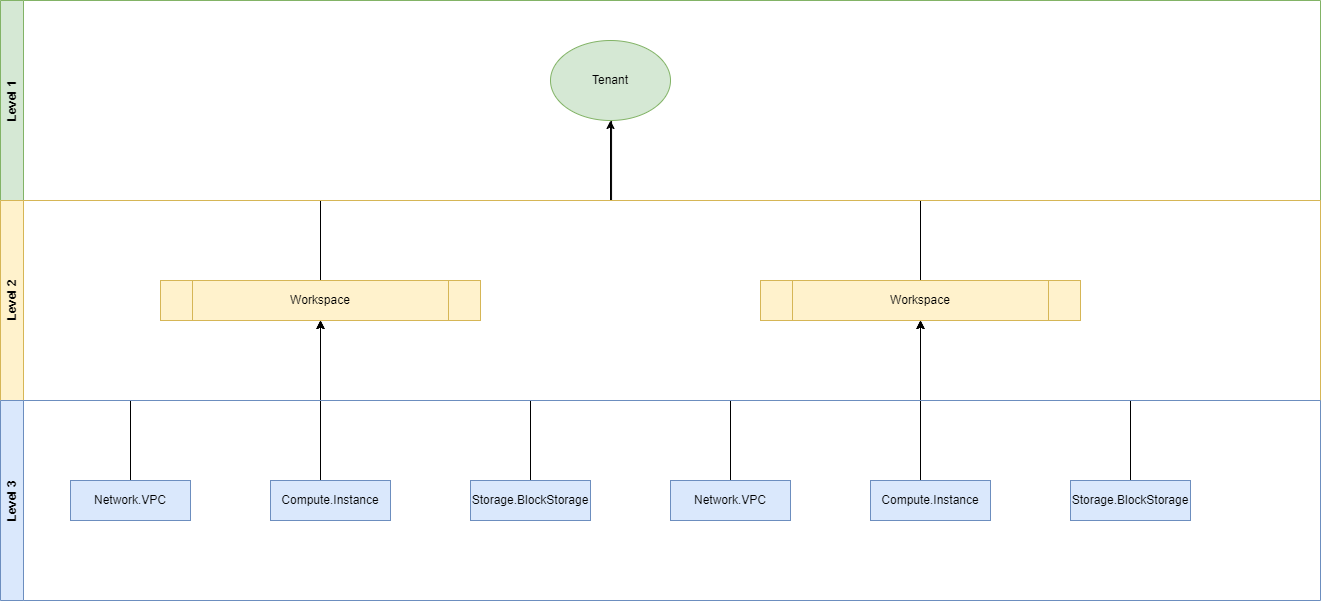

The diagram above was exported from draw.io. Its source (the exported page's mxGraphModel, read from the mxfile embedded in the PNG):
<mxGraphModel dx="2514" dy="2202" grid="1" gridSize="10" guides="1" tooltips="1" connect="1" arrows="1" fold="1" page="1" pageScale="1" pageWidth="827" pageHeight="1169" math="0" shadow="0">
  <root>
    <mxCell id="0" />
    <mxCell id="1" parent="0" />
    <mxCell id="mp7bq8bEEtGxQQjxS-G0-6" style="edgeStyle=orthogonalEdgeStyle;rounded=0;orthogonalLoop=1;jettySize=auto;html=1;entryX=0.5;entryY=1;entryDx=0;entryDy=0;" edge="1" parent="1" source="mp7bq8bEEtGxQQjxS-G0-1" target="mp7bq8bEEtGxQQjxS-G0-4">
      <mxGeometry relative="1" as="geometry">
        <Array as="points">
          <mxPoint x="200" y="290" />
          <mxPoint x="200" y="290" />
        </Array>
      </mxGeometry>
    </mxCell>
    <mxCell id="mp7bq8bEEtGxQQjxS-G0-7" style="edgeStyle=orthogonalEdgeStyle;rounded=0;orthogonalLoop=1;jettySize=auto;html=1;entryX=0.5;entryY=1;entryDx=0;entryDy=0;" edge="1" parent="1" source="mp7bq8bEEtGxQQjxS-G0-2" target="mp7bq8bEEtGxQQjxS-G0-4">
      <mxGeometry relative="1" as="geometry" />
    </mxCell>
    <mxCell id="mp7bq8bEEtGxQQjxS-G0-5" style="edgeStyle=orthogonalEdgeStyle;rounded=0;orthogonalLoop=1;jettySize=auto;html=1;entryX=0.5;entryY=1;entryDx=0;entryDy=0;" edge="1" parent="1" source="mp7bq8bEEtGxQQjxS-G0-3" target="mp7bq8bEEtGxQQjxS-G0-4">
      <mxGeometry relative="1" as="geometry" />
    </mxCell>
    <mxCell id="mp7bq8bEEtGxQQjxS-G0-17" style="edgeStyle=orthogonalEdgeStyle;rounded=0;orthogonalLoop=1;jettySize=auto;html=1;" edge="1" parent="1" source="mp7bq8bEEtGxQQjxS-G0-4">
      <mxGeometry relative="1" as="geometry">
        <mxPoint x="-110" as="targetPoint" />
        <Array as="points">
          <mxPoint x="200" y="120" />
          <mxPoint x="-109" y="120" />
        </Array>
      </mxGeometry>
    </mxCell>
    <mxCell id="mp7bq8bEEtGxQQjxS-G0-4" value="Workspace" style="shape=process;whiteSpace=wrap;html=1;backgroundOutline=1;fillColor=#fff2cc;strokeColor=#d6b656;" vertex="1" parent="1">
      <mxGeometry x="40" y="200" width="320" height="40" as="geometry" />
    </mxCell>
    <mxCell id="mp7bq8bEEtGxQQjxS-G0-8" value="Tenant" style="ellipse;whiteSpace=wrap;html=1;fillColor=#d5e8d4;strokeColor=#82b366;" vertex="1" parent="1">
      <mxGeometry x="-170" y="-40" width="120" height="80" as="geometry" />
    </mxCell>
    <mxCell id="mp7bq8bEEtGxQQjxS-G0-9" style="edgeStyle=orthogonalEdgeStyle;rounded=0;orthogonalLoop=1;jettySize=auto;html=1;entryX=0.5;entryY=1;entryDx=0;entryDy=0;" edge="1" parent="1" source="mp7bq8bEEtGxQQjxS-G0-10" target="mp7bq8bEEtGxQQjxS-G0-15">
      <mxGeometry relative="1" as="geometry">
        <Array as="points">
          <mxPoint x="-400" y="290" />
          <mxPoint x="-400" y="290" />
        </Array>
      </mxGeometry>
    </mxCell>
    <mxCell id="mp7bq8bEEtGxQQjxS-G0-11" style="edgeStyle=orthogonalEdgeStyle;rounded=0;orthogonalLoop=1;jettySize=auto;html=1;entryX=0.5;entryY=1;entryDx=0;entryDy=0;" edge="1" parent="1" source="mp7bq8bEEtGxQQjxS-G0-12" target="mp7bq8bEEtGxQQjxS-G0-15">
      <mxGeometry relative="1" as="geometry" />
    </mxCell>
    <mxCell id="mp7bq8bEEtGxQQjxS-G0-13" style="edgeStyle=orthogonalEdgeStyle;rounded=0;orthogonalLoop=1;jettySize=auto;html=1;entryX=0.5;entryY=1;entryDx=0;entryDy=0;" edge="1" parent="1" source="mp7bq8bEEtGxQQjxS-G0-14" target="mp7bq8bEEtGxQQjxS-G0-15">
      <mxGeometry relative="1" as="geometry" />
    </mxCell>
    <mxCell id="mp7bq8bEEtGxQQjxS-G0-16" style="edgeStyle=orthogonalEdgeStyle;rounded=0;orthogonalLoop=1;jettySize=auto;html=1;entryX=0.5;entryY=1;entryDx=0;entryDy=0;" edge="1" parent="1" source="mp7bq8bEEtGxQQjxS-G0-15" target="mp7bq8bEEtGxQQjxS-G0-8">
      <mxGeometry relative="1" as="geometry">
        <Array as="points">
          <mxPoint x="-400" y="120" />
          <mxPoint x="-110" y="120" />
        </Array>
      </mxGeometry>
    </mxCell>
    <mxCell id="mp7bq8bEEtGxQQjxS-G0-15" value="Workspace" style="shape=process;whiteSpace=wrap;html=1;backgroundOutline=1;fillColor=#fff2cc;strokeColor=#d6b656;" vertex="1" parent="1">
      <mxGeometry x="-560" y="200" width="320" height="40" as="geometry" />
    </mxCell>
    <mxCell id="mp7bq8bEEtGxQQjxS-G0-18" value="Level 1" style="swimlane;horizontal=0;whiteSpace=wrap;html=1;startSize=23;fillColor=#d5e8d4;strokeColor=#82b366;" vertex="1" parent="1">
      <mxGeometry x="-720" y="-80" width="1320" height="200" as="geometry" />
    </mxCell>
    <mxCell id="mp7bq8bEEtGxQQjxS-G0-19" value="Level 2" style="swimlane;horizontal=0;whiteSpace=wrap;html=1;startSize=23;fillColor=#fff2cc;strokeColor=#d6b656;" vertex="1" parent="1">
      <mxGeometry x="-720" y="120" width="1320" height="200" as="geometry" />
    </mxCell>
    <mxCell id="mp7bq8bEEtGxQQjxS-G0-20" value="Level 3" style="swimlane;horizontal=0;whiteSpace=wrap;html=1;fillColor=#dae8fc;strokeColor=#6c8ebf;startSize=23;" vertex="1" parent="1">
      <mxGeometry x="-720" y="320" width="1320" height="200" as="geometry" />
    </mxCell>
    <mxCell id="mp7bq8bEEtGxQQjxS-G0-14" value="Network.VPC" style="rounded=0;whiteSpace=wrap;html=1;fillColor=#dae8fc;strokeColor=#6c8ebf;" vertex="1" parent="mp7bq8bEEtGxQQjxS-G0-20">
      <mxGeometry x="70" y="80" width="120" height="40" as="geometry" />
    </mxCell>
    <mxCell id="mp7bq8bEEtGxQQjxS-G0-10" value="Compute.Instance" style="rounded=0;whiteSpace=wrap;html=1;fillColor=#dae8fc;strokeColor=#6c8ebf;" vertex="1" parent="mp7bq8bEEtGxQQjxS-G0-20">
      <mxGeometry x="270" y="80" width="120" height="40" as="geometry" />
    </mxCell>
    <mxCell id="mp7bq8bEEtGxQQjxS-G0-12" value="Storage.BlockStorage" style="rounded=0;whiteSpace=wrap;html=1;fillColor=#dae8fc;strokeColor=#6c8ebf;" vertex="1" parent="mp7bq8bEEtGxQQjxS-G0-20">
      <mxGeometry x="470" y="80" width="120" height="40" as="geometry" />
    </mxCell>
    <mxCell id="mp7bq8bEEtGxQQjxS-G0-3" value="Network.VPC" style="rounded=0;whiteSpace=wrap;html=1;fillColor=#dae8fc;strokeColor=#6c8ebf;" vertex="1" parent="mp7bq8bEEtGxQQjxS-G0-20">
      <mxGeometry x="670" y="80" width="120" height="40" as="geometry" />
    </mxCell>
    <mxCell id="mp7bq8bEEtGxQQjxS-G0-1" value="Compute.Instance" style="rounded=0;whiteSpace=wrap;html=1;fillColor=#dae8fc;strokeColor=#6c8ebf;" vertex="1" parent="mp7bq8bEEtGxQQjxS-G0-20">
      <mxGeometry x="870" y="80" width="120" height="40" as="geometry" />
    </mxCell>
    <mxCell id="mp7bq8bEEtGxQQjxS-G0-2" value="Storage.BlockStorage" style="rounded=0;whiteSpace=wrap;html=1;fillColor=#dae8fc;strokeColor=#6c8ebf;" vertex="1" parent="mp7bq8bEEtGxQQjxS-G0-20">
      <mxGeometry x="1070" y="80" width="120" height="40" as="geometry" />
    </mxCell>
  </root>
</mxGraphModel>